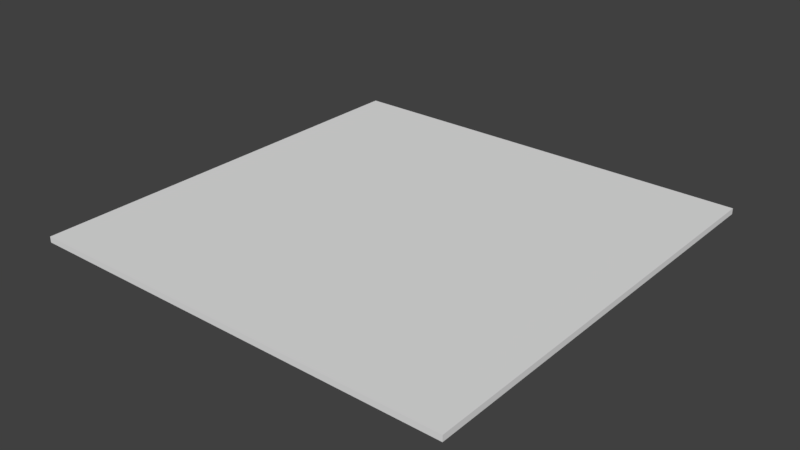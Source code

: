 # Source: place_island.blend  (saved by Blender 2.79.0; exported with 4.5.12 LTS)
import bpy
from mathutils import Matrix  # noqa: F401  (used for matrix-valued properties, if any)

bpy.ops.wm.read_factory_settings(use_empty=True)
scene = bpy.context.scene
scene.name = 'Scene'

# ---- collections
col_collection_1 = bpy.data.collections.new('Collection 1'); scene.collection.children.link(col_collection_1)

# ---- world
world_world = bpy.data.worlds.new('World'); scene.world = world_world
world_world.color = (0.05088, 0.05088, 0.05088)
world_world.use_sun_shadow = False
world_world.sun_shadow_jitter_overblur = 0.0
world_world.cycles.sampling_method = 'MANUAL'

# ---- meshes
me_cube = bpy.data.meshes.new('Cube')
me_cube.from_pydata([(0.0, -25.0, -0.3378), (0.0, -25.0, 0.0), (0.0, 0.0, -0.3378), (0.0, 0.0, 0.0), (-25.0, -25.0, 0.0), (-25.0, 0.0, 0.0), (-25.0, -25.0, -0.3378), (-25.0, 0.0, -0.3378)], [], [(6, 4, 5, 7), (7, 5, 3, 2), (2, 3, 1, 0), (3, 5, 4, 1), (0, 1, 4, 6)])
_uv = me_cube.uv_layers.new(name='UVMap')
_uv.uv.foreach_set('vector', [0.9841, 0.9808, 0.9733, 0.9808, 0.9733, 0.01923, 0.9841, 0.01923, 0.8987, 0.9808, 0.8879, 0.9808, 0.8879, 0.01923, 0.8987, 0.01923, 0.856, 0.9808, 0.8453, 0.9808, 0.8453, 0.01923, 0.856, 0.01923, 0.01595, 0.9808, 0.01595, 0.01923, 0.8134, 0.01923, 0.8134, 0.9808, 0.9306, 0.01923, 0.9414, 0.01923, 0.9414, 0.9808, 0.9306, 0.9808])
me_cube.use_remesh_preserve_volume = False
me_cube.use_remesh_preserve_attributes = False
me_cube.use_mirror_vertex_groups = False
me_cube.update()

# ---- objects
ob_cube = bpy.data.objects.new('Cube', me_cube)

# ---- transforms, parenting, visibility, modifiers, constraints
ob_cube.location = (0.0, 0.0, 0.0)
ob_cube.lineart.crease_threshold = 0.0

# ---- collection membership
col_collection_1.objects.link(ob_cube)

# ---- scene / render settings (as saved in the file)
scene.frame_start = 1; scene.frame_end = 250; scene.frame_set(1)
scene.render.engine = 'BLENDER_EEVEE_NEXT'
scene.render.resolution_percentage = 50
scene.render.dither_intensity = 0.0
scene.cycles.use_denoising = False
scene.cycles.samples = 128
scene.cycles.sampling_pattern = 'TABULATED_SOBOL'
scene.cycles.use_adaptive_sampling = False
scene.cycles.use_light_tree = False
scene.cycles.blur_glossy = 0.0
scene.cycles.sample_clamp_indirect = 0.0
scene.view_settings.view_transform = 'Standard'
bpy.context.view_layer.update()

# ---- added for rendering (the .blend has no active camera and no usable light): camera, sun
cam_auto = bpy.data.cameras.new('AutoCamera')
cam_auto.lens = 50.0
cam_auto.sensor_width = 36.0
cam_auto.clip_end = 1000.0
ob_auto_camera = bpy.data.objects.new('AutoCamera', cam_auto)
scene.collection.objects.link(ob_auto_camera)
ob_auto_camera.location = (20.2131, -51.7557, 26.0016)
ob_auto_camera.rotation_euler = (1.09748, -7.21219e-08, 0.694738)
scene.camera = ob_auto_camera
light_auto_sun = bpy.data.lights.new('AutoSun', 'SUN')
light_auto_sun.energy = 3.0
light_auto_sun.angle = 0.0523599
ob_auto_sun = bpy.data.objects.new('AutoSun', light_auto_sun)
scene.collection.objects.link(ob_auto_sun)
ob_auto_sun.rotation_euler = (0.872665, 0.174533, 0.523599)
bpy.context.view_layer.update()

